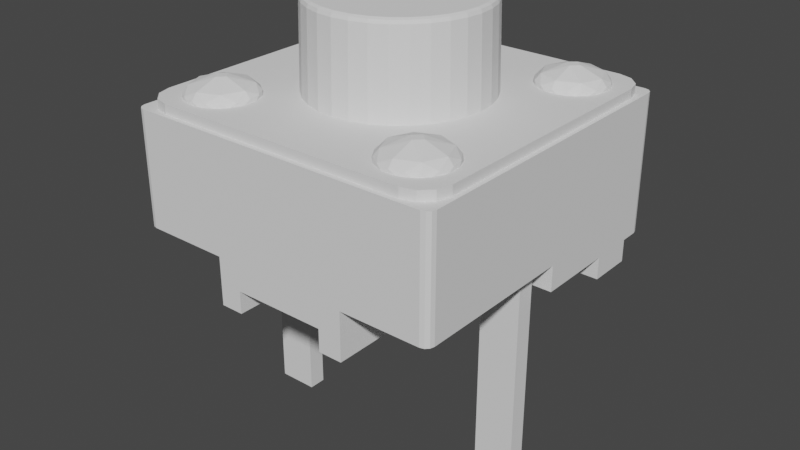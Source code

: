 # Source: 6x6_Fixed.blend  (saved by Blender 2.93.21; exported with 4.5.12 LTS)
import bpy
from mathutils import Matrix  # noqa: F401  (used for matrix-valued properties, if any)

bpy.ops.wm.read_factory_settings(use_empty=True)
scene = bpy.context.scene
scene.name = 'Scene'

# ---- world
world_world = bpy.data.worlds.new('World'); scene.world = world_world
world_world.use_nodes = True; world_world.node_tree.nodes.clear()
_N = world_world.node_tree.nodes; _L = world_world.node_tree.links
n0 = _N.new('ShaderNodeOutputWorld'); n0.name = 'World Output'; n0.location = (300, 300)
n1 = _N.new('ShaderNodeBackground'); n1.name = 'Background'; n1.location = (10, 300)
n1.inputs[0].default_value = (0.05088, 0.05088, 0.05088, 1.0)
_L.new(n1.outputs[0], n0.inputs[0])
n0.is_active_output = True
world_world.color = (0.05088, 0.05088, 0.05088)
world_world.use_sun_shadow = False
world_world.sun_shadow_jitter_overblur = 0.0

# ---- meshes
me_x = bpy.data.meshes.new('立方体')
me_x.from_pydata([(-0.7981, -0.9706, 0.8799), (-0.9706, -0.7981, 0.8799), (-0.8843, -0.9475, 0.8799), (-0.9475, -0.8843, 0.8799), (-0.9706, 0.7981, 0.8799), (-0.7981, 0.9706, 0.8799), (-0.9475, 0.8843, 0.8799), (-0.8843, 0.9475, 0.8799), (0.9706, -0.7981, 0.8799), (0.7981, -0.9706, 0.8799), (0.9475, -0.8843, 0.8799), (0.8843, -0.9475, 0.8799), (0.7981, 0.9706, 0.8799), (0.9706, 0.7981, 0.8799), (0.8843, 0.9475, 0.8799), (0.9475, 0.8843, 0.8799), (-0.9706, -0.7981, 0.9867), (-0.7981, -0.9706, 0.9867), (-0.9475, -0.8843, 0.9867), (-0.8843, -0.9475, 0.9867), (-0.7981, 0.9706, 0.9867), (-0.9706, 0.7981, 0.9867), (-0.8843, 0.9475, 0.9867), (-0.9475, 0.8843, 0.9867), (0.9706, 0.7981, 0.9867), (0.7981, 0.9706, 0.9867), (0.9475, 0.8843, 0.9867), (0.8843, 0.9475, 0.9867), (0.7981, -0.9706, 0.9867), (0.9706, -0.7981, 0.9867), (0.8843, -0.9475, 0.9867), (0.9475, -0.8843, 0.9867), (-0.9481, -1.0, -0.4066), (-1.0, -0.9481, -0.4066), (-0.974, -0.993, -0.4066), (-0.993, -0.974, -0.4066), (-1.0, 0.9481, -0.4066), (-0.9481, 1.0, -0.4066), (-0.993, 0.974, -0.4066), (-0.974, 0.993, -0.4066), (1.0, -0.9481, -0.4066), (0.9481, -1.0, -0.4066), (0.993, -0.974, -0.4066), (0.974, -0.993, -0.4066), (0.9481, 1.0, -0.4066), (1.0, 0.9481, -0.4066), (0.974, 0.993, -0.4066), (0.993, 0.974, -0.4066), (-1.0, -0.9481, 0.8799), (-0.9481, -1.0, 0.8799), (-0.993, -0.974, 0.8799), (-0.974, -0.993, 0.8799), (-0.9481, 1.0, 0.8799), (-1.0, 0.9481, 0.8799), (-0.974, 0.993, 0.8799), (-0.993, 0.974, 0.8799), (1.0, 0.9481, 0.8799), (0.9481, 1.0, 0.8799), (0.993, 0.974, 0.8799), (0.974, 0.993, 0.8799), (0.9481, -1.0, 0.8799), (1.0, -0.9481, 0.8799), (0.974, -0.993, 0.8799), (0.993, -0.974, 0.8799), (-0.2804, -1.0, -0.9523), (0.2977, -1.0, -0.9523), (0.4463, -1.0, -0.9523), (-0.2804, 0.5539, -0.9523), (0.4463, -1.0, -0.4066), (-0.4244, -1.0, -0.4066), (0.2977, 0.5539, -0.9523), (0.4463, 0.5539, -0.9523), (-1.0, 0.5539, -0.9523), (-0.4244, 0.5539, -0.9523), (0.4463, 0.0589, -0.4066), (1.0, 0.5539, -0.9523), (1.0, 0.0589, -0.4066), (-0.4244, 0.0589, -0.4066), (-1.0, 0.0589, -0.4066), (1.0, 0.8342, -0.9523), (-0.9481, 1.0, -0.6995), (-0.974, 0.993, -0.6995), (-0.993, 0.974, -0.6995), (-1.0, 0.9481, -0.6995), (1.0, 0.9481, -0.6995), (0.993, 0.974, -0.6995), (0.974, 0.993, -0.6995), (0.9481, 1.0, -0.6995), (-1.0, 0.8342, -0.6995), (0.4463, 1.0, -0.6995), (-1.0, 0.0589, -0.6995), (-1.0, 0.5539, -0.6995), (1.0, 0.8342, -0.6995), (1.0, 0.5539, -0.6995), (-0.4244, 0.5539, -0.6995), (0.4463, 0.5539, -0.6995), (0.2977, 0.5539, -0.6995), (-0.2804, 0.5539, -0.6995), (0.2977, -1.0, -0.6995), (-0.2804, -1.0, -0.6995), (-0.4244, 1.0, -0.6995), (-0.2804, 1.0, -0.6995), (0.2977, 1.0, -0.6995), (0.4463, 0.8342, -0.6995), (-0.2804, 0.8342, -0.6995), (-0.4244, 0.8342, -0.6995), (0.2977, 0.8342, -0.6995), (0.4463, 0.0589, -0.6995), (-0.2804, 0.0589, -0.6995), (-0.4244, 0.0589, -0.6995), (0.2977, 0.0589, -0.6995), (1.0, 0.0589, -0.6995), (-0.4244, -1.0, -0.9523), (-0.4244, 1.0, -0.9523), (-0.2804, 1.0, -0.9523), (0.2977, 1.0, -0.9523), (0.4463, 1.0, -0.9523), (0.4463, 0.8342, -0.9523), (-0.2804, 0.8342, -0.9523), (-0.4244, 0.8342, -0.9523), (0.2977, 0.8342, -0.9523), (0.4463, 0.0589, -0.9523), (-0.2804, 0.0589, -0.9523), (-0.4244, 0.0589, -0.9523), (0.2977, 0.0589, -0.9523), (-1.0, 0.8342, -0.9523), (0.0, 0.5455, 0.8234), (0.1064, 0.535, 0.8234), (0.2088, 0.504, 0.8234), (0.3031, 0.4536, 0.8234), (0.3857, 0.3857, 0.8234), (0.4536, 0.3031, 0.8234), (0.504, 0.2088, 0.8234), (0.535, 0.1064, 0.8234), (0.5455, -2.385e-08, 0.8234), (0.535, -0.1064, 0.8234), (0.504, -0.2088, 0.8234), (0.4536, -0.3031, 0.8234), (0.3857, -0.3857, 0.8234), (0.3031, -0.4536, 0.8234), (0.2088, -0.504, 0.8234), (0.1064, -0.535, 0.8234), (-4.769e-08, -0.5455, 0.8234), (-0.1064, -0.535, 0.8234), (-0.2088, -0.504, 0.8234), (-0.3031, -0.4536, 0.8234), (-0.3857, -0.3857, 0.8234), (-0.4536, -0.3031, 0.8234), (-0.504, -0.2088, 0.8234), (-0.535, -0.1064, 0.8234), (-0.5455, 6.505e-09, 0.8234), (-0.535, 0.1064, 0.8234), (-0.504, 0.2088, 0.8234), (-0.4536, 0.3031, 0.8234), (-0.3857, 0.3857, 0.8234), (-0.3031, 0.4536, 0.8234), (-0.2088, 0.504, 0.8234), (-0.1064, 0.535, 0.8234), (-8.783e-09, 0.5022, 1.971), (-7.451e-11, 0.5306, 1.921), (-2.612e-09, 0.522, 1.957), (0.09797, 0.4925, 1.971), (0.1035, 0.5204, 1.921), (0.1018, 0.512, 1.957), (0.1922, 0.464, 1.971), (0.2031, 0.4902, 1.921), (0.1998, 0.4823, 1.957), (0.279, 0.4176, 1.971), (0.2948, 0.4412, 1.921), (0.29, 0.434, 1.957), (0.3551, 0.3551, 1.971), (0.3752, 0.3752, 1.921), (0.3691, 0.3691, 1.957), (0.4176, 0.279, 1.971), (0.4412, 0.2948, 1.921), (0.434, 0.29, 1.957), (0.464, 0.1922, 1.971), (0.4902, 0.2031, 1.921), (0.4823, 0.1998, 1.957), (0.4925, 0.09797, 1.971), (0.5204, 0.1035, 1.921), (0.512, 0.1018, 1.957), (0.5022, -2.12e-08, 1.971), (0.5306, -2.362e-08, 1.921), (0.522, -2.29e-08, 1.957), (0.4925, -0.09797, 1.971), (0.5204, -0.1035, 1.921), (0.512, -0.1018, 1.957), (0.464, -0.1922, 1.971), (0.4902, -0.2031, 1.921), (0.4823, -0.1998, 1.957), (0.4176, -0.279, 1.971), (0.4412, -0.2948, 1.921), (0.434, -0.29, 1.957), (0.3551, -0.3551, 1.971), (0.3752, -0.3752, 1.921), (0.3691, -0.3691, 1.957), (0.279, -0.4176, 1.971), (0.2948, -0.4412, 1.921), (0.29, -0.434, 1.957), (0.1922, -0.464, 1.971), (0.2031, -0.4902, 1.921), (0.1998, -0.4823, 1.957), (0.09797, -0.4925, 1.971), (0.1035, -0.5204, 1.921), (0.1018, -0.512, 1.957), (-4.27e-08, -0.5022, 1.971), (-4.646e-08, -0.5306, 1.921), (-4.534e-08, -0.522, 1.957), (-0.09797, -0.4925, 1.971), (-0.1035, -0.5204, 1.921), (-0.1018, -0.512, 1.957), (-0.1922, -0.464, 1.971), (-0.2031, -0.4902, 1.921), (-0.1998, -0.4823, 1.957), (-0.279, -0.4176, 1.971), (-0.2948, -0.4412, 1.921), (-0.29, -0.434, 1.957), (-0.3551, -0.3551, 1.971), (-0.3752, -0.3752, 1.921), (-0.3691, -0.3691, 1.957), (-0.4176, -0.279, 1.971), (-0.4412, -0.2948, 1.921), (-0.434, -0.29, 1.957), (-0.464, -0.1922, 1.971), (-0.4902, -0.2031, 1.921), (-0.4823, -0.1998, 1.957), (-0.4925, -0.09797, 1.971), (-0.5204, -0.1035, 1.921), (-0.512, -0.1018, 1.957), (-0.5022, 6.36e-09, 1.971), (-0.5306, 5.897e-09, 1.921), (-0.522, 6.02e-09, 1.957), (-0.4925, 0.09797, 1.971), (-0.5204, 0.1035, 1.921), (-0.512, 0.1018, 1.957), (-0.464, 0.1922, 1.971), (-0.4902, 0.2031, 1.921), (-0.4823, 0.1998, 1.957), (-0.4176, 0.279, 1.971), (-0.4412, 0.2948, 1.921), (-0.434, 0.29, 1.957), (-0.3551, 0.3551, 1.971), (-0.3752, 0.3752, 1.921), (-0.3691, 0.3691, 1.957), (-0.279, 0.4176, 1.971), (-0.2948, 0.4412, 1.921), (-0.29, 0.434, 1.957), (-0.1922, 0.464, 1.971), (-0.2031, 0.4902, 1.921), (-0.1998, 0.4823, 1.957), (-0.09797, 0.4925, 1.971), (-0.1035, 0.5204, 1.921), (-0.1018, 0.512, 1.957), (-0.671, 0.7195, 1.184), (-0.671, 0.8576, 1.097), (-0.671, 0.89, 1.024), (-0.6287, 0.89, 0.9844), (-0.5896, 0.8738, 1.024), (-0.5505, 0.8576, 0.9844), (-0.5435, 0.8047, 1.097), (-0.5206, 0.8276, 1.024), (-0.4906, 0.7977, 0.9844), (-0.4744, 0.7586, 1.024), (-0.4582, 0.7195, 0.9844), (-0.6287, 0.6772, 1.184), (-0.4906, 0.6772, 1.097), (-0.4582, 0.6772, 1.024), (-0.4582, 0.6348, 0.9844), (-0.4744, 0.5957, 1.024), (-0.4906, 0.5566, 0.9844), (-0.5435, 0.5496, 1.097), (-0.5206, 0.5267, 1.024), (-0.5505, 0.4968, 0.9844), (-0.5896, 0.4806, 1.024), (-0.6287, 0.4644, 0.9844), (-0.671, 0.6348, 1.184), (-0.671, 0.4968, 1.097), (-0.671, 0.4644, 1.024), (-0.7134, 0.4644, 0.9844), (-0.7525, 0.4806, 1.024), (-0.7916, 0.4968, 0.9844), (-0.7986, 0.5496, 1.097), (-0.8215, 0.5267, 1.024), (-0.8514, 0.5566, 0.9844), (-0.8676, 0.5957, 1.024), (-0.8838, 0.6348, 0.9844), (-0.7134, 0.6772, 1.184), (-0.8514, 0.6772, 1.097), (-0.8838, 0.6772, 1.024), (-0.8838, 0.7195, 0.9844), (-0.8676, 0.7586, 1.024), (-0.8514, 0.7977, 0.9844), (-0.7986, 0.8047, 1.097), (-0.8215, 0.8276, 1.024), (-0.7916, 0.8576, 0.9844), (-0.7525, 0.8738, 1.024), (-0.7134, 0.89, 0.9844), (0.671, 0.7195, 1.184), (0.671, 0.8576, 1.097), (0.671, 0.89, 1.024), (0.6287, 0.89, 0.9844), (0.5896, 0.8738, 1.024), (0.5505, 0.8576, 0.9844), (0.5435, 0.8047, 1.097), (0.5206, 0.8276, 1.024), (0.4906, 0.7977, 0.9844), (0.4744, 0.7586, 1.024), (0.4582, 0.7195, 0.9844), (0.6287, 0.6772, 1.184), (0.4906, 0.6772, 1.097), (0.4582, 0.6772, 1.024), (0.4582, 0.6348, 0.9844), (0.4744, 0.5957, 1.024), (0.4906, 0.5566, 0.9844), (0.5435, 0.5496, 1.097), (0.5206, 0.5267, 1.024), (0.5505, 0.4968, 0.9844), (0.5896, 0.4806, 1.024), (0.6287, 0.4644, 0.9844), (0.671, 0.6348, 1.184), (0.671, 0.4968, 1.097), (0.671, 0.4644, 1.024), (0.7134, 0.4644, 0.9844), (0.7525, 0.4806, 1.024), (0.7916, 0.4968, 0.9844), (0.7986, 0.5496, 1.097), (0.8215, 0.5267, 1.024), (0.8514, 0.5566, 0.9844), (0.8676, 0.5957, 1.024), (0.8838, 0.6348, 0.9844), (0.7134, 0.6772, 1.184), (0.8514, 0.6772, 1.097), (0.8838, 0.6772, 1.024), (0.8838, 0.7195, 0.9844), (0.8676, 0.7586, 1.024), (0.8514, 0.7977, 0.9844), (0.7986, 0.8047, 1.097), (0.8215, 0.8276, 1.024), (0.7916, 0.8576, 0.9844), (0.7525, 0.8738, 1.024), (0.7134, 0.89, 0.9844), (-0.671, -0.7195, 1.184), (-0.671, -0.8576, 1.097), (-0.671, -0.89, 1.024), (-0.6287, -0.89, 0.9844), (-0.5896, -0.8738, 1.024), (-0.5505, -0.8576, 0.9844), (-0.5435, -0.8047, 1.097), (-0.5206, -0.8276, 1.024), (-0.4906, -0.7977, 0.9844), (-0.4744, -0.7586, 1.024), (-0.4582, -0.7195, 0.9844), (-0.6287, -0.6772, 1.184), (-0.4906, -0.6772, 1.097), (-0.4582, -0.6772, 1.024), (-0.4582, -0.6348, 0.9844), (-0.4744, -0.5957, 1.024), (-0.4906, -0.5566, 0.9844), (-0.5435, -0.5496, 1.097), (-0.5206, -0.5267, 1.024), (-0.5505, -0.4968, 0.9844), (-0.5896, -0.4806, 1.024), (-0.6287, -0.4644, 0.9844), (-0.671, -0.6348, 1.184), (-0.671, -0.4968, 1.097), (-0.671, -0.4644, 1.024), (-0.7134, -0.4644, 0.9844), (-0.7525, -0.4806, 1.024), (-0.7916, -0.4968, 0.9844), (-0.7986, -0.5496, 1.097), (-0.8215, -0.5267, 1.024), (-0.8514, -0.5566, 0.9844), (-0.8676, -0.5957, 1.024), (-0.8838, -0.6348, 0.9844), (-0.7134, -0.6772, 1.184), (-0.8514, -0.6772, 1.097), (-0.8838, -0.6772, 1.024), (-0.8838, -0.7195, 0.9844), (-0.8676, -0.7586, 1.024), (-0.8514, -0.7977, 0.9844), (-0.7986, -0.8047, 1.097), (-0.8215, -0.8276, 1.024), (-0.7916, -0.8576, 0.9844), (-0.7525, -0.8738, 1.024), (-0.7134, -0.89, 0.9844), (0.671, -0.7195, 1.184), (0.671, -0.8576, 1.097), (0.671, -0.89, 1.024), (0.6287, -0.89, 0.9844), (0.5896, -0.8738, 1.024), (0.5505, -0.8576, 0.9844), (0.5435, -0.8047, 1.097), (0.5206, -0.8276, 1.024), (0.4906, -0.7977, 0.9844), (0.4744, -0.7586, 1.024), (0.4582, -0.7195, 0.9844), (0.6287, -0.6772, 1.184), (0.4906, -0.6772, 1.097), (0.4582, -0.6772, 1.024), (0.4582, -0.6348, 0.9844), (0.4744, -0.5957, 1.024), (0.4906, -0.5566, 0.9844), (0.5435, -0.5496, 1.097), (0.5206, -0.5267, 1.024), (0.5505, -0.4968, 0.9844), (0.5896, -0.4806, 1.024), (0.6287, -0.4644, 0.9844), (0.671, -0.6348, 1.184), (0.671, -0.4968, 1.097), (0.671, -0.4644, 1.024), (0.7134, -0.4644, 0.9844), (0.7525, -0.4806, 1.024), (0.7916, -0.4968, 0.9844), (0.7986, -0.5496, 1.097), (0.8215, -0.5267, 1.024), (0.8514, -0.5566, 0.9844), (0.8676, -0.5957, 1.024), (0.8838, -0.6348, 0.9844), (0.7134, -0.6772, 1.184), (0.8514, -0.6772, 1.097), (0.8838, -0.6772, 1.024), (0.8838, -0.7195, 0.9844), (0.8676, -0.7586, 1.024), (0.8514, -0.7977, 0.9844), (0.7986, -0.8047, 1.097), (0.8215, -0.8276, 1.024), (0.7916, -0.8576, 0.9844), (0.7525, -0.8738, 1.024), (0.7134, -0.89, 0.9844), (-0.9145, -0.1122, -3.017), (-0.9145, -0.1122, -0.3713), (-0.9145, -0.001309, -3.017), (-0.9145, -0.001309, -0.3713), (-0.6658, -0.1122, -3.017), (-0.6658, -0.1122, -0.3713), (-0.6658, -0.001309, -3.017), (-0.6658, -0.001309, -0.3713), (0.9145, -0.1122, -3.017), (0.9145, -0.1122, -0.3713), (0.9145, -0.001309, -3.017), (0.9145, -0.001309, -0.3713), (0.6658, -0.1122, -3.017), (0.6658, -0.1122, -0.3713), (0.6658, -0.001309, -3.017), (0.6658, -0.001309, -0.3713)], [], [(45, 56, 61, 40, 76), (33, 48, 53, 36, 78), (0, 9, 28, 17), (8, 13, 24, 29), (24, 26, 27, 25, 20, 22, 23, 21, 16, 18, 19, 17, 28, 30, 31, 29), (12, 5, 20, 25), (5, 12, 14, 15, 57, 52, 54, 55, 53, 7), (59, 57, 15, 13, 8, 10, 11, 9, 0, 2, 3, 1, 4, 6, 7, 53, 48, 50, 51, 49, 60, 62, 63, 61, 56, 58), (8, 29, 31, 10), (10, 31, 30, 11), (11, 30, 28, 9), (16, 1, 3, 18), (18, 3, 2, 19), (19, 2, 0, 17), (4, 21, 23, 6), (6, 23, 22, 7), (7, 22, 20, 5), (24, 13, 15, 26), (26, 15, 14, 27), (27, 14, 12, 25), (4, 1, 16, 21), (32, 49, 51, 34), (34, 51, 50, 35), (35, 50, 48, 33), (52, 37, 39, 54), (54, 39, 38, 55), (55, 38, 36, 53), (56, 45, 47, 58), (58, 47, 46, 59), (59, 46, 44, 57), (60, 41, 43, 62), (62, 43, 42, 63), (63, 42, 40, 61), (44, 46, 86, 87), (76, 74, 107, 111), (109, 123, 112, 69, 77), (38, 39, 81, 82), (37, 100, 80), (46, 47, 85, 86), (77, 78, 90, 109), (68, 74, 76, 40, 42, 43, 41), (98, 65, 66, 68, 41, 60, 49, 32, 69, 112, 64, 99), (39, 37, 80, 81), (47, 45, 84, 85), (83, 82, 81, 80, 100, 105, 88), (78, 77, 69, 32, 34, 35, 33), (44, 87, 89), (45, 76, 111, 93, 75, 79, 92, 84), (91, 94, 109, 90), (105, 100, 113, 119), (88, 105, 119, 125), (36, 83, 88, 125, 72, 91, 90, 78), (68, 66, 121, 107, 74), (101, 104, 118, 114), (92, 103, 89, 87, 86, 85, 84), (108, 99, 64, 122), (108, 97, 104, 101, 102, 106, 96, 110, 98, 99), (96, 106, 120, 70), (109, 94, 73, 123), (111, 107, 95, 93), (110, 96, 70, 124), (101, 100, 37, 52, 57, 44, 89, 102), (36, 38, 82, 83), (71, 117, 79, 75), (123, 73, 119, 113, 114, 118, 67, 122, 64, 112), (125, 119, 73, 72), (124, 70, 120, 115, 116, 117, 71, 121, 66, 65), (94, 91, 72, 73), (106, 102, 115, 120), (104, 97, 67, 118), (93, 95, 71, 75), (95, 107, 121, 71), (100, 101, 114, 113), (97, 108, 122, 67), (98, 110, 124, 65), (89, 103, 117, 116), (102, 89, 116, 115), (103, 92, 79, 117), (157, 252, 159, 126), (128, 165, 168, 129), (129, 168, 171, 130), (130, 171, 174, 131), (131, 174, 177, 132), (132, 177, 180, 133), (133, 180, 183, 134), (134, 183, 186, 135), (135, 186, 189, 136), (136, 189, 192, 137), (137, 192, 195, 138), (138, 195, 198, 139), (139, 198, 201, 140), (140, 201, 204, 141), (141, 204, 207, 142), (142, 207, 210, 143), (143, 210, 213, 144), (144, 213, 216, 145), (145, 216, 219, 146), (146, 219, 222, 147), (147, 222, 225, 148), (148, 225, 228, 149), (149, 228, 231, 150), (150, 231, 234, 151), (151, 234, 237, 152), (152, 237, 240, 153), (153, 240, 243, 154), (154, 243, 246, 155), (155, 246, 249, 156), (156, 249, 252, 157), (126, 159, 162, 127), (127, 162, 165, 128), (126, 127, 128, 129, 130, 131, 132, 133, 134, 135, 136, 137, 138, 139, 140, 141, 142, 143, 144, 145, 146, 147, 148, 149, 150, 151, 152, 153, 154, 155, 156, 157), (162, 159, 160, 163), (163, 160, 158, 161), (165, 162, 163, 166), (166, 163, 161, 164), (168, 165, 166, 169), (169, 166, 164, 167), (171, 168, 169, 172), (172, 169, 167, 170), (174, 171, 172, 175), (175, 172, 170, 173), (177, 174, 175, 178), (178, 175, 173, 176), (180, 177, 178, 181), (181, 178, 176, 179), (183, 180, 181, 184), (184, 181, 179, 182), (186, 183, 184, 187), (187, 184, 182, 185), (189, 186, 187, 190), (190, 187, 185, 188), (192, 189, 190, 193), (193, 190, 188, 191), (195, 192, 193, 196), (196, 193, 191, 194), (198, 195, 196, 199), (199, 196, 194, 197), (201, 198, 199, 202), (202, 199, 197, 200), (204, 201, 202, 205), (205, 202, 200, 203), (207, 204, 205, 208), (208, 205, 203, 206), (210, 207, 208, 211), (211, 208, 206, 209), (213, 210, 211, 214), (214, 211, 209, 212), (216, 213, 214, 217), (217, 214, 212, 215), (219, 216, 217, 220), (220, 217, 215, 218), (222, 219, 220, 223), (223, 220, 218, 221), (225, 222, 223, 226), (226, 223, 221, 224), (228, 225, 226, 229), (229, 226, 224, 227), (231, 228, 229, 232), (232, 229, 227, 230), (234, 231, 232, 235), (235, 232, 230, 233), (237, 234, 235, 238), (238, 235, 233, 236), (240, 237, 238, 241), (241, 238, 236, 239), (243, 240, 241, 244), (244, 241, 239, 242), (246, 243, 244, 247), (247, 244, 242, 245), (249, 246, 247, 250), (250, 247, 245, 248), (252, 249, 250, 253), (253, 250, 248, 251), (159, 252, 253, 160), (160, 253, 251, 158), (161, 158, 251, 248, 245, 242, 239, 236, 233, 230, 227, 224, 221, 218, 215, 212, 209, 206, 203, 200, 197, 194, 191, 188, 185, 182, 179, 176, 173, 170, 167, 164), (326, 331, 320), (269, 266, 271), (259, 258, 261), (258, 259, 257), (267, 263, 266), (269, 267, 266), (262, 261, 263), (261, 262, 259), (274, 271, 277), (282, 277, 276), (264, 263, 267), (272, 269, 271), (263, 264, 262), (268, 267, 269), (274, 272, 271), (280, 277, 282), (299, 302, 304), (337, 298, 331), (267, 268, 264), (278, 274, 277), (269, 270, 268), (270, 269, 272), (280, 278, 277), (285, 282, 288), (296, 293, 255), (293, 288, 287), (272, 273, 270), (275, 274, 278), (273, 272, 274), (283, 280, 282), (274, 275, 273), (285, 283, 282), (279, 278, 280), (278, 279, 275), (315, 320, 309), (291, 288, 293), (281, 280, 283), (280, 281, 279), (332, 331, 326), (291, 289, 288), (289, 285, 288), (284, 283, 285), (298, 299, 304), (283, 284, 281), (365, 364, 359), (286, 285, 289), (285, 286, 284), (294, 291, 293), (290, 289, 291), (289, 290, 286), (255, 256, 296), (305, 304, 302), (320, 331, 298, 309), (292, 291, 294), (321, 320, 315), (291, 292, 290), (337, 299, 298), (296, 294, 293), (313, 315, 310), (295, 294, 296), (294, 295, 292), (297, 296, 256), (305, 307, 304), (301, 302, 300), (296, 297, 295), (370, 375, 364), (297, 256, 257), (299, 300, 302), (414, 408, 419), (307, 310, 304), (341, 301, 300), (354, 353, 348), (303, 305, 302), (301, 303, 302), (311, 310, 307), (311, 313, 310), (306, 307, 305), (303, 306, 305), (318, 321, 315), (321, 326, 320), (308, 311, 307), (316, 315, 313), (306, 308, 307), (312, 313, 311), (316, 318, 315), (324, 326, 321), (343, 346, 348), (381, 342, 375), (308, 312, 311), (322, 321, 318), (312, 314, 313), (314, 316, 313), (322, 324, 321), (329, 332, 326), (342, 343, 348), (332, 337, 331), (314, 317, 316), (319, 322, 318), (317, 318, 316), (327, 326, 324), (317, 319, 318), (327, 329, 326), (323, 324, 322), (319, 323, 322), (359, 364, 353), (335, 337, 332), (325, 327, 324), (323, 325, 324), (364, 375, 342, 353), (333, 335, 332), (333, 332, 329), (328, 329, 327), (340, 299, 337), (325, 328, 327), (409, 403, 408), (330, 333, 329), (328, 330, 329), (338, 337, 335), (334, 335, 333), (330, 334, 333), (300, 299, 340), (349, 348, 346), (376, 375, 370), (336, 338, 335), (304, 309, 298), (334, 336, 335), (381, 343, 342), (338, 340, 337), (357, 359, 354), (339, 340, 338), (336, 339, 338), (341, 300, 340), (349, 351, 348), (345, 346, 344), (339, 341, 340), (261, 258, 260), (343, 344, 346), (386, 387, 425), (351, 354, 348), (385, 345, 344), (398, 392, 397), (347, 349, 346), (345, 347, 346), (355, 354, 351), (355, 357, 354), (350, 351, 349), (347, 350, 349), (362, 365, 359), (365, 370, 364), (352, 355, 351), (360, 359, 357), (350, 352, 351), (356, 357, 355), (360, 362, 359), (368, 370, 365), (397, 386, 419, 408), (425, 419, 386), (352, 356, 355), (366, 365, 362), (356, 358, 357), (358, 360, 357), (366, 368, 365), (373, 376, 370), (392, 387, 386), (376, 381, 375), (358, 361, 360), (363, 366, 362), (361, 362, 360), (371, 370, 368), (361, 363, 362), (371, 373, 370), (367, 368, 366), (348, 353, 342), (363, 367, 366), (403, 397, 408), (379, 381, 376), (369, 371, 368), (367, 369, 368), (420, 414, 419), (377, 379, 376), (377, 376, 373), (372, 373, 371), (384, 343, 381), (369, 372, 371), (271, 265, 276), (374, 377, 373), (372, 374, 373), (382, 381, 379), (378, 379, 377), (374, 378, 377), (344, 343, 384), (390, 388, 387), (390, 387, 392), (380, 382, 379), (265, 254, 287, 276), (378, 380, 379), (393, 390, 392), (382, 384, 381), (403, 398, 397), (383, 384, 382), (380, 383, 382), (260, 254, 265), (385, 344, 384), (395, 392, 398), (389, 388, 390), (288, 282, 287), (383, 385, 384), (395, 393, 392), (392, 386, 397), (401, 398, 403), (271, 266, 265), (391, 390, 393), (390, 391, 389), (399, 395, 398), (401, 399, 398), (394, 393, 395), (393, 394, 391), (406, 403, 409), (282, 276, 287), (414, 409, 408), (396, 395, 399), (404, 401, 403), (395, 396, 394), (400, 399, 401), (406, 404, 403), (412, 409, 414), (260, 255, 254), (399, 400, 396), (410, 406, 409), (401, 402, 400), (402, 401, 404), (412, 410, 409), (417, 414, 420), (428, 425, 387), (425, 420, 419), (404, 405, 402), (407, 406, 410), (405, 404, 406), (415, 412, 414), (406, 407, 405), (417, 415, 414), (411, 410, 412), (410, 411, 407), (423, 420, 425), (413, 412, 415), (412, 413, 411), (423, 421, 420), (421, 417, 420), (416, 415, 417), (293, 287, 254), (415, 416, 413), (266, 260, 265), (418, 417, 421), (417, 418, 416), (426, 423, 425), (422, 421, 423), (421, 422, 418), (387, 388, 428), (277, 271, 276), (424, 423, 426), (258, 255, 260), (423, 424, 422), (254, 255, 293), (428, 426, 425), (354, 359, 353), (427, 426, 428), (426, 427, 424), (258, 256, 255), (429, 428, 388), (310, 309, 304), (310, 315, 309), (428, 429, 427), (263, 260, 266), (429, 388, 389), (263, 261, 260), (257, 256, 258), (430, 431, 433, 432), (432, 433, 437, 436), (436, 437, 435, 434), (434, 435, 431, 430), (432, 436, 434, 430), (437, 433, 431, 435), (438, 440, 441, 439), (440, 444, 445, 441), (444, 442, 443, 445), (442, 438, 439, 443), (440, 438, 442, 444), (445, 443, 439, 441)])
_uv = me_x.uv_layers.new(name='UV 贴图')
_uv.uv.foreach_set('vector', [0.375, 0.5065, 0.625, 0.5065, 0.625, 0.7435, 0.375, 0.7435, 0.375, 0.618, 0.375, 0.006492, 0.625, 0.006492, 0.625, 0.2435, 0.375, 0.2435, 0.375, 0.1287, 0.8498, 0.7463, 0.6502, 0.7463, 0.6502, 0.7463, 0.8498, 0.7463, 0.6287, 0.7248, 0.6287, 0.5252, 0.6287, 0.5252, 0.6287, 0.7248, 0.6287, 0.5252, 0.6296, 0.5145, 0.6395, 0.5046, 0.6502, 0.5037, 0.8498, 0.5037, 0.8605, 0.5046, 0.8704, 0.5145, 0.8713, 0.5252, 0.8713, 0.7248, 0.8704, 0.7355, 0.8605, 0.7454, 0.8498, 0.7463, 0.6502, 0.7463, 0.6395, 0.7454, 0.6296, 0.7355, 0.6287, 0.7248, 0.6502, 0.5037, 0.8498, 0.5037, 0.8498, 0.5037, 0.6502, 0.5037, 0.8498, 0.5037, 0.6502, 0.5037, 0.6395, 0.5037, 0.6316, 0.5037, 0.6315, 0.5, 0.625, 0.25, 0.625, 0.2491, 0.625, 0.2468, 0.625, 0.2435, 0.8713, 0.5066, 0.625, 0.4968, 0.625, 0.4935, 0.6316, 0.5037, 0.6287, 0.5252, 0.6287, 0.7248, 0.6287, 0.7355, 0.6287, 0.7434, 0.6502, 0.7463, 0.8498, 0.7463, 0.8605, 0.7463, 0.8684, 0.7463, 0.8713, 0.7248, 0.8713, 0.5252, 0.8713, 0.5145, 0.8713, 0.5066, 0.875, 0.5065, 0.625, 1.0, 0.625, 0.9991, 0.625, 0.9968, 0.8685, 0.75, 0.625, 0.7565, 0.625, 0.7532, 0.625, 0.7509, 0.625, 0.7435, 0.625, 0.5, 0.625, 0.4991, 0.6287, 0.7248, 0.6287, 0.7248, 0.6296, 0.7355, 0.6287, 0.7355, 0.6287, 0.7355, 0.6296, 0.7355, 0.6395, 0.7454, 0.6395, 0.7463, 0.6395, 0.7463, 0.6395, 0.7454, 0.6502, 0.7463, 0.6502, 0.7463, 0.8713, 0.7248, 0.8713, 0.7248, 0.8713, 0.7355, 0.8704, 0.7355, 0.8704, 0.7355, 0.8713, 0.7355, 0.8605, 0.7463, 0.8605, 0.7454, 0.8605, 0.7454, 0.8605, 0.7463, 0.8498, 0.7463, 0.8498, 0.7463, 0.8713, 0.5252, 0.8713, 0.5252, 0.8704, 0.5145, 0.8713, 0.5145, 0.8713, 0.5145, 0.8704, 0.5145, 0.8605, 0.5046, 0.8605, 0.5037, 0.8605, 0.5037, 0.8605, 0.5046, 0.8498, 0.5037, 0.8498, 0.5037, 0.6287, 0.5252, 0.6287, 0.5252, 0.6287, 0.5145, 0.6296, 0.5145, 0.6296, 0.5145, 0.6287, 0.5145, 0.6395, 0.5037, 0.6395, 0.5046, 0.6395, 0.5046, 0.6395, 0.5037, 0.6502, 0.5037, 0.6502, 0.5037, 0.8713, 0.5252, 0.8713, 0.7248, 0.8713, 0.7248, 0.8713, 0.5252, 0.375, 0.9935, 0.625, 0.9935, 0.625, 0.9968, 0.375, 0.9968, 0.375, 0.0, 0.625, 0.0, 0.625, 0.003246, 0.375, 0.003246, 0.375, 0.003246, 0.625, 0.003246, 0.625, 0.006492, 0.375, 0.006492, 0.625, 0.2565, 0.375, 0.2565, 0.375, 0.2532, 0.625, 0.2532, 0.625, 0.2532, 0.375, 0.2532, 0.375, 0.2468, 0.625, 0.2468, 0.625, 0.2468, 0.375, 0.2468, 0.375, 0.2435, 0.625, 0.2435, 0.625, 0.5065, 0.375, 0.5065, 0.375, 0.5032, 0.625, 0.5032, 0.625, 0.5032, 0.375, 0.5032, 0.375, 0.4968, 0.625, 0.4968, 0.625, 0.4968, 0.375, 0.4968, 0.375, 0.4935, 0.625, 0.4935, 0.625, 0.7565, 0.375, 0.7565, 0.375, 0.7532, 0.625, 0.7532, 0.625, 0.7532, 0.375, 0.7532, 0.375, 0.7468, 0.625, 0.7468, 0.625, 0.7468, 0.375, 0.7468, 0.375, 0.7435, 0.625, 0.7435, 0.375, 0.4935, 0.375, 0.4968, 0.375, 0.4968, 0.375, 0.4935, 0.375, 0.618, 0.3079, 0.619, 0.3079, 0.619, 0.375, 0.618, 0.194, 0.6204, 0.194, 0.6204, 0.1921, 0.75, 0.1921, 0.75, 0.194, 0.6204, 0.375, 0.2468, 0.375, 0.2532, 0.375, 0.2532, 0.375, 0.2468, 0.375, 0.2565, 0.375, 0.3209, 0.375, 0.2565, 0.375, 0.4968, 0.375, 0.5032, 0.375, 0.5032, 0.375, 0.4968, 0.194, 0.6204, 0.125, 0.6213, 0.125, 0.6213, 0.194, 0.6204, 0.3094, 0.75, 0.3079, 0.619, 0.375, 0.618, 0.375, 0.7435, 0.3741, 0.7468, 0.3718, 0.7491, 0.3685, 0.75, 0.375, 0.8321, 0.375, 0.8321, 0.375, 0.8156, 0.375, 0.8156, 0.375, 0.7565, 0.625, 0.7565, 0.625, 0.9935, 0.375, 0.9935, 0.375, 0.9329, 0.375, 0.9329, 0.375, 0.9127, 0.375, 0.9127, 0.375, 0.2532, 0.375, 0.2565, 0.375, 0.2565, 0.375, 0.2532, 0.375, 0.5032, 0.375, 0.5065, 0.375, 0.5065, 0.375, 0.5032, 0.125, 0.5065, 0.1259, 0.5032, 0.1282, 0.5009, 0.1315, 0.5, 0.1959, 0.5, 0.1956, 0.5204, 0.125, 0.52, 0.125, 0.6213, 0.194, 0.6204, 0.1921, 0.75, 0.1315, 0.75, 0.1282, 0.7491, 0.1259, 0.7468, 0.125, 0.7435, 0.375, 0.4935, 0.375, 0.4935, 0.375, 0.4315, 0.375, 0.5065, 0.375, 0.618, 0.375, 0.618, 0.375, 0.5583, 0.375, 0.5583, 0.375, 0.5214, 0.375, 0.5214, 0.375, 0.5065, 0.125, 0.5571, 0.195, 0.5575, 0.194, 0.6204, 0.125, 0.6213, 0.1956, 0.5204, 0.1959, 0.5, 0.1959, 0.5, 0.1956, 0.5204, 0.125, 0.52, 0.1956, 0.5204, 0.1956, 0.5204, 0.125, 0.52, 0.375, 0.2435, 0.375, 0.2435, 0.375, 0.23, 0.375, 0.23, 0.375, 0.1929, 0.375, 0.1929, 0.375, 0.1287, 0.375, 0.1287, 0.3094, 0.75, 0.3094, 0.75, 0.3079, 0.619, 0.3079, 0.619, 0.3079, 0.619, 0.2157, 0.5, 0.2155, 0.5205, 0.2155, 0.5205, 0.2157, 0.5, 0.375, 0.5214, 0.3067, 0.521, 0.3065, 0.5, 0.3685, 0.5, 0.3718, 0.5009, 0.3741, 0.5032, 0.375, 0.5065, 0.2141, 0.6201, 0.2123, 0.75, 0.2123, 0.75, 0.2141, 0.6201, 0.2141, 0.6201, 0.215, 0.5576, 0.2155, 0.5205, 0.2157, 0.5, 0.2879, 0.5, 0.2883, 0.5209, 0.289, 0.5579, 0.2903, 0.6192, 0.2929, 0.75, 0.2123, 0.75, 0.289, 0.5579, 0.2883, 0.5209, 0.2883, 0.5209, 0.289, 0.5579, 0.194, 0.6204, 0.195, 0.5575, 0.195, 0.5575, 0.194, 0.6204, 0.375, 0.618, 0.3079, 0.619, 0.3072, 0.558, 0.375, 0.5583, 0.2903, 0.6192, 0.289, 0.5579, 0.289, 0.5579, 0.2903, 0.6192, 0.375, 0.3407, 0.375, 0.3209, 0.375, 0.2565, 0.625, 0.2565, 0.625, 0.4935, 0.375, 0.4935, 0.375, 0.4315, 0.375, 0.4129, 0.375, 0.2435, 0.375, 0.2468, 0.375, 0.2468, 0.375, 0.2435, 0.3072, 0.558, 0.3067, 0.521, 0.375, 0.5214, 0.375, 0.5583, 0.194, 0.6204, 0.195, 0.5575, 0.1956, 0.5204, 0.1959, 0.5, 0.2157, 0.5, 0.2155, 0.5205, 0.215, 0.5576, 0.2141, 0.6201, 0.2123, 0.75, 0.1921, 0.75, 0.125, 0.52, 0.1956, 0.5204, 0.195, 0.5575, 0.125, 0.5571, 0.2903, 0.6192, 0.289, 0.5579, 0.2883, 0.5209, 0.2879, 0.5, 0.3065, 0.5, 0.3067, 0.521, 0.3072, 0.558, 0.3079, 0.619, 0.3094, 0.75, 0.2929, 0.75, 0.195, 0.5575, 0.125, 0.5571, 0.125, 0.5571, 0.195, 0.5575, 0.2883, 0.5209, 0.2879, 0.5, 0.2879, 0.5, 0.2883, 0.5209, 0.2155, 0.5205, 0.215, 0.5576, 0.215, 0.5576, 0.2155, 0.5205, 0.375, 0.5583, 0.3072, 0.558, 0.3072, 0.558, 0.375, 0.5583, 0.3072, 0.558, 0.3079, 0.619, 0.3079, 0.619, 0.3072, 0.558, 0.375, 0.3209, 0.375, 0.3407, 0.375, 0.3407, 0.375, 0.3209, 0.215, 0.5576, 0.2141, 0.6201, 0.2141, 0.6201, 0.215, 0.5576, 0.2929, 0.75, 0.2903, 0.6192, 0.2903, 0.6192, 0.2929, 0.75, 0.3065, 0.5, 0.3067, 0.521, 0.3067, 0.521, 0.3065, 0.5, 0.375, 0.4129, 0.375, 0.4315, 0.375, 0.4315, 0.375, 0.4129, 0.3067, 0.521, 0.375, 0.5214, 0.375, 0.5214, 0.3067, 0.521, 0.03125, 0.5, 0.03125, 0.9783, 0.0, 0.9783, 0.0, 0.5, 0.9375, 0.5, 0.9375, 0.9783, 0.9062, 0.9783, 0.9062, 0.5, 0.9062, 0.5, 0.9062, 0.9783, 0.875, 0.9783, 0.875, 0.5, 0.875, 0.5, 0.875, 0.9783, 0.8438, 0.9783, 0.8438, 0.5, 0.8438, 0.5, 0.8438, 0.9783, 0.8125, 0.9783, 0.8125, 0.5, 0.8125, 0.5, 0.8125, 0.9783, 0.7812, 0.9783, 0.7812, 0.5, 0.7812, 0.5, 0.7812, 0.9783, 0.75, 0.9783, 0.75, 0.5, 0.75, 0.5, 0.75, 0.9783, 0.7188, 0.9783, 0.7188, 0.5, 0.7188, 0.5, 0.7188, 0.9783, 0.6875, 0.9783, 0.6875, 0.5, 0.6875, 0.5, 0.6875, 0.9783, 0.6563, 0.9783, 0.6562, 0.5, 0.6562, 0.5, 0.6562, 0.9783, 0.625, 0.9783, 0.625, 0.5, 0.625, 0.5, 0.625, 0.9783, 0.5938, 0.9783, 0.5938, 0.5, 0.5938, 0.5, 0.5938, 0.9783, 0.5625, 0.9783, 0.5625, 0.5, 0.5625, 0.5, 0.5625, 0.9783, 0.5312, 0.9783, 0.5312, 0.5, 0.5312, 0.5, 0.5312, 0.9783, 0.5, 0.9783, 0.5, 0.5, 0.5, 0.5, 0.5, 0.9783, 0.4688, 0.9783, 0.4688, 0.5, 0.4688, 0.5, 0.4688, 0.9783, 0.4375, 0.9783, 0.4375, 0.5, 0.4375, 0.5, 0.4375, 0.9783, 0.4063, 0.9783, 0.4062, 0.5, 0.4062, 0.5, 0.4062, 0.9783, 0.375, 0.9783, 0.375, 0.5, 0.375, 0.5, 0.375, 0.9783, 0.3438, 0.9783, 0.3438, 0.5, 0.3438, 0.5, 0.3438, 0.9783, 0.3125, 0.9783, 0.3125, 0.5, 0.3125, 0.5, 0.3125, 0.9783, 0.2812, 0.9783, 0.2812, 0.5, 0.2812, 0.5, 0.2812, 0.9783, 0.25, 0.9783, 0.25, 0.5, 0.25, 0.5, 0.25, 0.9783, 0.2187, 0.9783, 0.2188, 0.5, 0.2188, 0.5, 0.2188, 0.9783, 0.1875, 0.9783, 0.1875, 0.5, 0.1875, 0.5, 0.1875, 0.9783, 0.1562, 0.9783, 0.1562, 0.5, 0.1562, 0.5, 0.1562, 0.9783, 0.125, 0.9783, 0.125, 0.5, 0.125, 0.5, 0.125, 0.9783, 0.09375, 0.9783, 0.09375, 0.5, 0.09375, 0.5, 0.09375, 0.9783, 0.0625, 0.9783, 0.0625, 0.5, 0.0625, 0.5, 0.0625, 0.9783, 0.03125, 0.9783, 0.03125, 0.5, 1.0, 0.5, 1.0, 0.9783, 0.9688, 0.9783, 0.9688, 0.5, 0.9688, 0.5, 0.9688, 0.9783, 0.9375, 0.9783, 0.9375, 0.5, 0.75, 0.49, 0.7968, 0.4854, 0.8418, 0.4717, 0.8833, 0.4496, 0.9197, 0.4197, 0.9496, 0.3833, 0.9717, 0.3418, 0.9854, 0.2968, 0.99, 0.25, 0.9854, 0.2032, 0.9717, 0.1582, 0.9496, 0.1167, 0.9197, 0.08029, 0.8833, 0.05045, 0.8418, 0.02827, 0.7968, 0.01461, 0.75, 0.01, 0.7032, 0.01461, 0.6582, 0.02827, 0.6167, 0.05045, 0.5803, 0.08029, 0.5504, 0.1167, 0.5283, 0.1582, 0.5146, 0.2032, 0.51, 0.25, 0.5146, 0.2968, 0.5283, 0.3418, 0.5504, 0.3833, 0.5803, 0.4197, 0.6167, 0.4496, 0.6582, 0.4717, 0.7032, 0.4854, 0.9688, 0.9783, 1.0, 0.9783, 0.9998, 1.0, 0.969, 1.0, 0.2965, 0.4854, 0.2504, 0.49, 0.25, 0.4774, 0.2944, 0.4731, 0.9375, 0.9783, 0.9688, 0.9783, 0.9685, 1.0, 0.9377, 1.0, 0.3415, 0.4718, 0.2972, 0.4853, 0.2944, 0.4731, 0.337, 0.4601, 0.9062, 0.9783, 0.9375, 0.9783, 0.9373, 1.0, 0.9065, 1.0, 0.383, 0.4497, 0.3422, 0.4716, 0.337, 0.4601, 0.3764, 0.4391, 0.875, 0.9783, 0.9062, 0.9783, 0.906, 1.0, 0.8752, 1.0, 0.4194, 0.4199, 0.3836, 0.4493, 0.3764, 0.4391, 0.4108, 0.4108, 0.8438, 0.9783, 0.875, 0.9783, 0.8748, 1.0, 0.844, 1.0, 0.4493, 0.3836, 0.4199, 0.4194, 0.4108, 0.4108, 0.4391, 0.3764, 0.8125, 0.9783, 0.8438, 0.9783, 0.8435, 1.0, 0.8127, 1.0, 0.4716, 0.3422, 0.4497, 0.383, 0.4391, 0.3764, 0.4601, 0.337, 0.7812, 0.9783, 0.8125, 0.9783, 0.8123, 1.0, 0.7815, 1.0, 0.4853, 0.2972, 0.4718, 0.3415, 0.4601, 0.337, 0.4731, 0.2944, 0.75, 0.9783, 0.7812, 0.9783, 0.781, 1.0, 0.7502, 1.0, 0.49, 0.2504, 0.4854, 0.2965, 0.4731, 0.2944, 0.4774, 0.25, 0.7188, 0.9783, 0.75, 0.9783, 0.7498, 1.0, 0.719, 1.0, 0.4854, 0.2035, 0.49, 0.2496, 0.4774, 0.25, 0.4731, 0.2056, 0.6875, 0.9783, 0.7188, 0.9783, 0.7185, 1.0, 0.6877, 1.0, 0.4718, 0.1585, 0.4853, 0.2028, 0.4731, 0.2056, 0.4601, 0.163, 0.6563, 0.9783, 0.6875, 0.9783, 0.6873, 1.0, 0.6565, 1.0, 0.4497, 0.117, 0.4716, 0.1578, 0.4601, 0.163, 0.4391, 0.1236, 0.625, 0.9783, 0.6562, 0.9783, 0.656, 1.0, 0.6252, 1.0, 0.4199, 0.08057, 0.4493, 0.1164, 0.4391, 0.1236, 0.4108, 0.08918, 0.5938, 0.9783, 0.625, 0.9783, 0.6248, 1.0, 0.594, 1.0, 0.3836, 0.05067, 0.4194, 0.08007, 0.4108, 0.08918, 0.3764, 0.06089, 0.5625, 0.9783, 0.5938, 0.9783, 0.5935, 1.0, 0.5627, 1.0, 0.3422, 0.02843, 0.383, 0.05028, 0.3764, 0.06089, 0.337, 0.03988, 0.5312, 0.9783, 0.5625, 0.9783, 0.5623, 1.0, 0.5315, 1.0, 0.2972, 0.01471, 0.3415, 0.02817, 0.337, 0.03988, 0.2944, 0.02693, 0.5, 0.9783, 0.5312, 0.9783, 0.531, 1.0, 0.5002, 1.0, 0.2504, 0.01003, 0.2965, 0.01458, 0.2944, 0.02693, 0.25, 0.02256, 0.4688, 0.9783, 0.5, 0.9783, 0.4998, 1.0, 0.469, 1.0, 0.2035, 0.01458, 0.2496, 0.01003, 0.25, 0.02256, 0.2056, 0.02693, 0.4375, 0.9783, 0.4688, 0.9783, 0.4685, 1.0, 0.4377, 1.0, 0.1585, 0.02817, 0.2028, 0.01471, 0.2056, 0.02693, 0.163, 0.03988, 0.4063, 0.9783, 0.4375, 0.9783, 0.4373, 1.0, 0.4065, 1.0, 0.117, 0.05028, 0.1578, 0.02843, 0.163, 0.03988, 0.1236, 0.06089, 0.375, 0.9783, 0.4062, 0.9783, 0.406, 1.0, 0.3752, 1.0, 0.08057, 0.08007, 0.1164, 0.05067, 0.1236, 0.06089, 0.08918, 0.08918, 0.3438, 0.9783, 0.375, 0.9783, 0.3748, 1.0, 0.344, 1.0, 0.05067, 0.1164, 0.08007, 0.08057, 0.08918, 0.08918, 0.06089, 0.1236, 0.3125, 0.9783, 0.3438, 0.9783, 0.3435, 1.0, 0.3127, 1.0, 0.02843, 0.1578, 0.05028, 0.117, 0.06089, 0.1236, 0.03988, 0.163, 0.2812, 0.9783, 0.3125, 0.9783, 0.3123, 1.0, 0.2815, 1.0, 0.01471, 0.2028, 0.02817, 0.1585, 0.03988, 0.163, 0.02693, 0.2056, 0.25, 0.9783, 0.2812, 0.9783, 0.281, 1.0, 0.2502, 1.0, 0.01003, 0.2496, 0.01458, 0.2035, 0.02693, 0.2056, 0.02256, 0.25, 0.2187, 0.9783, 0.25, 0.9783, 0.2498, 1.0, 0.219, 1.0, 0.01458, 0.2965, 0.01003, 0.2504, 0.02256, 0.25, 0.02693, 0.2944, 0.1875, 0.9783, 0.2188, 0.9783, 0.2185, 1.0, 0.1877, 1.0, 0.02817, 0.3415, 0.01471, 0.2972, 0.02693, 0.2944, 0.03988, 0.337, 0.1562, 0.9783, 0.1875, 0.9783, 0.1873, 1.0, 0.1565, 1.0, 0.05028, 0.383, 0.02843, 0.3422, 0.03988, 0.337, 0.06089, 0.3764, 0.125, 0.9783, 0.1562, 0.9783, 0.156, 1.0, 0.1252, 1.0, 0.08007, 0.4194, 0.05067, 0.3836, 0.06089, 0.3764, 0.08918, 0.4108, 0.09375, 0.9783, 0.125, 0.9783, 0.1248, 1.0, 0.09398, 1.0, 0.1164, 0.4493, 0.08057, 0.4199, 0.08918, 0.4108, 0.1236, 0.4391, 0.0625, 0.9783, 0.09375, 0.9783, 0.09352, 1.0, 0.06273, 1.0, 0.1578, 0.4716, 0.117, 0.4497, 0.1236, 0.4391, 0.163, 0.4601, 0.03125, 0.9783, 0.0625, 0.9783, 0.06227, 1.0, 0.03148, 1.0, 0.2028, 0.4853, 0.1585, 0.4718, 0.163, 0.4601, 0.2056, 0.4731, 0.0, 0.9783, 0.03125, 0.9783, 0.03102, 1.0, 0.0002337, 1.0, 0.2496, 0.49, 0.2035, 0.4854, 0.2056, 0.4731, 0.25, 0.4774, 0.2944, 0.4731, 0.25, 0.4774, 0.2056, 0.4731, 0.163, 0.4601, 0.1236, 0.4391, 0.08918, 0.4108, 0.06089, 0.3764, 0.03988, 0.337, 0.02693, 0.2944, 0.02256, 0.25, 0.02693, 0.2056, 0.03988, 0.163, 0.06089, 0.1236, 0.08918, 0.08918, 0.1236, 0.06089, 0.163, 0.03988, 0.2056, 0.02693, 0.25, 0.02256, 0.2944, 0.02693, 0.337, 0.03988, 0.3764, 0.06089, 0.4108, 0.08918, 0.4391, 0.1236, 0.4601, 0.163, 0.4731, 0.2056, 0.4774, 0.25, 0.4731, 0.2944, 0.4601, 0.337, 0.4391, 0.3764, 0.4108, 0.4108, 0.3764, 0.4391, 0.337, 0.4601, 0.125, 0.6875, 8.941e-08, 0.9375, 0.25, 0.9375, 0.4375, 0.5625, 0.5, 0.6875, 0.375, 0.6875, 0.6562, 0.5, 0.6875, 0.5625, 0.625, 0.5625, 0.6875, 0.5625, 0.6562, 0.5, 0.7188, 0.5, 0.5, 0.5625, 0.5625, 0.5625, 0.5, 0.6875, 0.4375, 0.5625, 0.5, 0.5625, 0.5, 0.6875, 0.5938, 0.5, 0.625, 0.5625, 0.5625, 0.5625, 0.625, 0.5625, 0.5938, 0.5, 0.6562, 0.5, 0.3125, 0.5625, 0.375, 0.6875, 0.25, 0.6875, 0.125, 0.6875, 0.25, 0.6875, 0.25, 0.9375, 0.5312, 0.5, 0.5625, 0.5625, 0.5, 0.5625, 0.375, 0.5625, 0.4375, 0.5625, 0.375, 0.6875, 0.5625, 0.5625, 0.5312, 0.5, 0.5938, 0.5, 0.4687, 0.5, 0.5, 0.5625, 0.4375, 0.5625, 0.3125, 0.5625, 0.375, 0.5625, 0.375, 0.6875, 0.1875, 0.5625, 0.25, 0.6875, 0.125, 0.6875, 0.75, 0.6875, 0.6875, 0.5625, 0.625, 0.6875, 0.875, 0.6875, 0.75, 0.9375, 8.941e-08, 0.9375, 0.5, 0.5625, 0.4687, 0.5, 0.5312, 0.5, 0.25, 0.5625, 0.3125, 0.5625, 0.25, 0.6875, 0.4375, 0.5625, 0.4062, 0.5, 0.4687, 0.5, 0.4062, 0.5, 0.4375, 0.5625, 0.375, 0.5625, 0.1875, 0.5625, 0.25, 0.5625, 0.25, 0.6875, 0.0625, 0.5625, 0.125, 0.6875, 1.0, 0.6875, 0.8125, 0.5625, 0.875, 0.6875, 0.75, 0.6875, 0.875, 0.6875, 2.98e-08, 0.6875, 1.0, 0.9375, 0.375, 0.5625, 0.3437, 0.5, 0.4062, 0.5, 0.2812, 0.5, 0.3125, 0.5625, 0.25, 0.5625, 0.3437, 0.5, 0.375, 0.5625, 0.3125, 0.5625, 0.125, 0.5625, 0.1875, 0.5625, 0.125, 0.6875, 0.3125, 0.5625, 0.2812, 0.5, 0.3437, 0.5, 0.0625, 0.5625, 0.125, 0.5625, 0.125, 0.6875, 0.2187, 0.5, 0.25, 0.5625, 0.1875, 0.5625, 0.25, 0.5625, 0.2187, 0.5, 0.2812, 0.5, 0.375, 0.6875, 0.25, 0.9375, 0.5, 0.9375, 0.9375, 0.5625, 2.98e-08, 0.6875, 0.875, 0.6875, 0.1562, 0.5, 0.1875, 0.5625, 0.125, 0.5625, 0.1875, 0.5625, 0.1562, 0.5, 0.2187, 0.5, 1.0, 0.6875, 8.941e-08, 0.9375, 0.125, 0.6875, 0.9375, 0.5625, 0.0, 0.5625, 1.0, 0.6875, 0.0, 0.5625, 0.0625, 0.5625, 1.0, 0.6875, 0.09375, 0.5, 0.125, 0.5625, 0.0625, 0.5625, 0.75, 0.9375, 0.75, 0.6875, 0.625, 0.6875, 0.125, 0.5625, 0.09375, 0.5, 0.1562, 0.5, 0.25, 0.6875, 0.25, 0.9375, 0.375, 0.6875, 0.03125, 0.5, 0.0625, 0.5625, 0.0, 0.5625, 0.0625, 0.5625, 0.03125, 0.5, 0.09375, 0.5, 0.875, 0.5625, 0.9375, 0.5625, 0.875, 0.6875, 0.9687, 0.5, 1.0, 0.5625, 0.9375, 0.5625, 1.0, 0.5625, 0.9687, 0.5, 0.03125, 0.5, 0.75, 0.6875, 0.75, 0.5625, 0.8125, 0.5625, 0.625, 0.5625, 0.625, 0.6875, 0.6875, 0.5625, 0.25, 0.9375, 8.941e-08, 0.9375, 0.75, 0.9375, 0.5, 0.9375, 0.9062, 0.5, 0.9375, 0.5625, 0.875, 0.5625, 0.25, 0.6875, 0.25, 0.9375, 0.375, 0.6875, 0.9375, 0.5625, 0.9062, 0.5, 0.9687, 0.5, 0.875, 0.6875, 0.75, 0.6875, 0.75, 0.9375, 0.8125, 0.5625, 0.875, 0.5625, 0.875, 0.6875, 0.4375, 0.5625, 0.375, 0.6875, 0.5, 0.6875, 0.8437, 0.5, 0.875, 0.5625, 0.8125, 0.5625, 0.875, 0.5625, 0.8437, 0.5, 0.9062, 0.5, 0.7812, 0.5, 0.8125, 0.5625, 0.75, 0.5625, 0.625, 0.5625, 0.5625, 0.5625, 0.625, 0.6875, 0.7188, 0.5, 0.6875, 0.5625, 0.75, 0.5625, 0.8125, 0.5625, 0.7812, 0.5, 0.8437, 0.5, 0.125, 0.6875, 8.941e-08, 0.9375, 0.25, 0.9375, 0.7812, 0.5, 0.75, 0.5625, 0.7188, 0.5, 0.75, 0.6875, 0.75, 0.5625, 0.6875, 0.5625, 0.125, 0.6875, 0.25, 0.9375, 1.0, 0.9375, 0.5625, 0.5625, 0.5, 0.6875, 0.625, 0.6875, 0.7812, 0.5, 0.7188, 0.5, 0.75, 0.5625, 0.5, 0.6875, 0.5, 0.9375, 0.625, 0.6875, 0.6562, 0.5, 0.625, 0.5625, 0.6875, 0.5625, 0.7188, 0.5, 0.6562, 0.5, 0.6875, 0.5625, 0.5, 0.5625, 0.5, 0.6875, 0.5625, 0.5625, 0.5, 0.5625, 0.4375, 0.5625, 0.5, 0.6875, 0.5938, 0.5, 0.5625, 0.5625, 0.625, 0.5625, 0.6562, 0.5, 0.5938, 0.5, 0.625, 0.5625, 0.3125, 0.5625, 0.25, 0.6875, 0.375, 0.6875, 0.25, 0.6875, 0.125, 0.6875, 0.25, 0.9375, 0.5312, 0.5, 0.5, 0.5625, 0.5625, 0.5625, 0.375, 0.5625, 0.375, 0.6875, 0.4375, 0.5625, 0.5938, 0.5, 0.5312, 0.5, 0.5625, 0.5625, 0.4687, 0.5, 0.4375, 0.5625, 0.5, 0.5625, 0.375, 0.5625, 0.3125, 0.5625, 0.375, 0.6875, 0.1875, 0.5625, 0.125, 0.6875, 0.25, 0.6875, 0.75, 0.6875, 0.6875, 0.5625, 0.625, 0.6875, 0.875, 0.6875, 0.75, 0.9375, 8.941e-08, 0.9375, 0.5312, 0.5, 0.4687, 0.5, 0.5, 0.5625, 0.25, 0.5625, 0.25, 0.6875, 0.3125, 0.5625, 0.4687, 0.5, 0.4062, 0.5, 0.4375, 0.5625, 0.4062, 0.5, 0.375, 0.5625, 0.4375, 0.5625, 0.25, 0.5625, 0.1875, 0.5625, 0.25, 0.6875, 0.0625, 0.5625, 1.0, 0.6875, 0.125, 0.6875, 0.75, 0.9375, 0.75, 0.6875, 0.625, 0.6875, 2.98e-08, 0.6875, 0.875, 0.6875, 8.941e-08, 0.9375, 0.4062, 0.5, 0.3437, 0.5, 0.375, 0.5625, 0.2812, 0.5, 0.25, 0.5625, 0.3125, 0.5625, 0.3437, 0.5, 0.3125, 0.5625, 0.375, 0.5625, 0.125, 0.5625, 0.125, 0.6875, 0.1875, 0.5625, 0.3437, 0.5, 0.2812, 0.5, 0.3125, 0.5625, 0.125, 0.5625, 0.0625, 0.5625, 0.125, 0.6875, 0.2187, 0.5, 0.1875, 0.5625, 0.25, 0.5625, 0.2812, 0.5, 0.2187, 0.5, 0.25, 0.5625, 0.375, 0.6875, 0.25, 0.9375, 0.5, 0.9375, 0.9375, 0.5625, 0.875, 0.6875, 2.98e-08, 0.6875, 0.1562, 0.5, 0.125, 0.5625, 0.1875, 0.5625, 0.2187, 0.5, 0.1562, 0.5, 0.1875, 0.5625, 0.25, 0.9375, 8.941e-08, 0.9375, 0.75, 0.9375, 0.5, 0.9375, 1.0, 0.5625, 0.9375, 0.5625, 2.98e-08, 0.6875, 1.0, 0.5625, 2.98e-08, 0.6875, 0.0625, 0.5625, 0.09375, 0.5, 0.0625, 0.5625, 0.125, 0.5625, 0.8125, 0.5625, 0.75, 0.6875, 0.875, 0.6875, 0.1562, 0.5, 0.09375, 0.5, 0.125, 0.5625, 0.25, 0.6875, 0.375, 0.6875, 0.25, 0.9375, 0.03125, 0.5, 0.0, 0.5625, 0.0625, 0.5625, 0.09375, 0.5, 0.03125, 0.5, 0.0625, 0.5625, 0.875, 0.5625, 0.875, 0.6875, 0.9375, 0.5625, 0.9687, 0.5, 0.9375, 0.5625, 1.0, 0.5625, 0.03125, 0.5, 0.9687, 0.5, 0.0, 0.5625, 0.75, 0.5625, 0.75, 0.6875, 0.8125, 0.5625, 0.625, 0.5625, 0.625, 0.6875, 0.6875, 0.5625, 1.0, 0.6875, 8.941e-08, 0.9375, 0.125, 0.6875, 0.9062, 0.5, 0.875, 0.5625, 0.9375, 0.5625, 0.625, 0.6875, 0.5, 0.9375, 0.75, 0.9375, 0.9687, 0.5, 0.9062, 0.5, 0.9375, 0.5625, 0.875, 0.6875, 0.75, 0.6875, 0.75, 0.9375, 0.875, 0.5625, 0.8125, 0.5625, 0.875, 0.6875, 0.4375, 0.5625, 0.375, 0.6875, 0.5, 0.6875, 0.8437, 0.5, 0.8125, 0.5625, 0.875, 0.5625, 0.9062, 0.5, 0.8437, 0.5, 0.875, 0.5625, 0.7812, 0.5, 0.75, 0.5625, 0.8125, 0.5625, 0.625, 0.5625, 0.5625, 0.5625, 0.625, 0.6875, 0.7188, 0.5, 0.6875, 0.5625, 0.75, 0.5625, 0.8437, 0.5, 0.7812, 0.5, 0.8125, 0.5625, 0.625, 0.5625, 0.6875, 0.5625, 0.625, 0.6875, 0.75, 0.6875, 0.75, 0.5625, 0.6875, 0.5625, 0.75, 0.9375, 0.75, 0.6875, 0.875, 0.6875, 0.5625, 0.5625, 0.5, 0.6875, 0.625, 0.6875, 0.7812, 0.5, 0.7188, 0.5, 0.75, 0.5625, 0.5, 0.6875, 0.625, 0.6875, 0.5, 0.9375, 0.6562, 0.5, 0.625, 0.5625, 0.6875, 0.5625, 0.7188, 0.5, 0.6562, 0.5, 0.6875, 0.5625, 0.5, 0.5625, 0.5, 0.6875, 0.5625, 0.5625, 0.5, 0.5625, 0.4375, 0.5625, 0.5, 0.6875, 0.5938, 0.5, 0.5625, 0.5625, 0.625, 0.5625, 0.6562, 0.5, 0.5938, 0.5, 0.625, 0.5625, 0.3125, 0.5625, 0.25, 0.6875, 0.375, 0.6875, 0.25, 0.6875, 0.125, 0.6875, 0.25, 0.9375, 0.5312, 0.5, 0.5, 0.5625, 0.5625, 0.5625, 0.375, 0.5625, 0.375, 0.6875, 0.4375, 0.5625, 0.5938, 0.5, 0.5312, 0.5, 0.5625, 0.5625, 0.4687, 0.5, 0.4375, 0.5625, 0.5, 0.5625, 0.375, 0.5625, 0.3125, 0.5625, 0.375, 0.6875, 0.1875, 0.5625, 0.125, 0.6875, 0.25, 0.6875, 0.5, 0.9375, 0.75, 0.9375, 1.0, 0.9375, 0.25, 0.9375, 0.875, 0.6875, 1.0, 0.9375, 0.75, 0.9375, 0.5312, 0.5, 0.4687, 0.5, 0.5, 0.5625, 0.25, 0.5625, 0.25, 0.6875, 0.3125, 0.5625, 0.4687, 0.5, 0.4062, 0.5, 0.4375, 0.5625, 0.4062, 0.5, 0.375, 0.5625, 0.4375, 0.5625, 0.25, 0.5625, 0.1875, 0.5625, 0.25, 0.6875, 0.0625, 0.5625, 1.0, 0.6875, 0.125, 0.6875, 0.625, 0.6875, 0.75, 0.6875, 0.75, 0.9375, 2.98e-08, 0.6875, 0.875, 0.6875, 8.941e-08, 0.9375, 0.4062, 0.5, 0.3437, 0.5, 0.375, 0.5625, 0.2812, 0.5, 0.25, 0.5625, 0.3125, 0.5625, 0.3437, 0.5, 0.3125, 0.5625, 0.375, 0.5625, 0.125, 0.5625, 0.125, 0.6875, 0.1875, 0.5625, 0.3437, 0.5, 0.2812, 0.5, 0.3125, 0.5625, 0.125, 0.5625, 0.0625, 0.5625, 0.125, 0.6875, 0.2187, 0.5, 0.1875, 0.5625, 0.25, 0.5625, 0.625, 0.6875, 0.5, 0.9375, 0.75, 0.9375, 0.2812, 0.5, 0.2187, 0.5, 0.25, 0.5625, 0.375, 0.6875, 0.5, 0.9375, 0.25, 0.9375, 0.9375, 0.5625, 0.875, 0.6875, 2.98e-08, 0.6875, 0.1562, 0.5, 0.125, 0.5625, 0.1875, 0.5625, 0.2187, 0.5, 0.1562, 0.5, 0.1875, 0.5625, 1.0, 0.6875, 0.125, 0.6875, 1.0, 0.9375, 1.0, 0.5625, 0.9375, 0.5625, 2.98e-08, 0.6875, 1.0, 0.5625, 2.98e-08, 0.6875, 0.0625, 0.5625, 0.09375, 0.5, 0.0625, 0.5625, 0.125, 0.5625, 0.8125, 0.5625, 0.75, 0.6875, 0.875, 0.6875, 0.1562, 0.5, 0.09375, 0.5, 0.125, 0.5625, 0.375, 0.6875, 0.5, 0.9375, 0.25, 0.9375, 0.03125, 0.5, 0.0, 0.5625, 0.0625, 0.5625, 0.09375, 0.5, 0.03125, 0.5, 0.0625, 0.5625, 0.875, 0.5625, 0.875, 0.6875, 0.9375, 0.5625, 0.9687, 0.5, 0.9375, 0.5625, 1.0, 0.5625, 0.03125, 0.5, 0.9687, 0.5, 0.0, 0.5625, 0.75, 0.5625, 0.75, 0.6875, 0.8125, 0.5625, 0.6875, 0.5625, 0.75, 0.5625, 0.75, 0.6875, 0.6875, 0.5625, 0.75, 0.6875, 0.625, 0.6875, 0.9062, 0.5, 0.875, 0.5625, 0.9375, 0.5625, 0.5, 0.9375, 0.75, 0.9375, 1.0, 0.9375, 0.25, 0.9375, 0.9687, 0.5, 0.9062, 0.5, 0.9375, 0.5625, 0.625, 0.5625, 0.6875, 0.5625, 0.625, 0.6875, 0.875, 0.5625, 0.8125, 0.5625, 0.875, 0.6875, 0.375, 0.6875, 0.5, 0.6875, 0.5, 0.9375, 0.8437, 0.5, 0.8125, 0.5625, 0.875, 0.5625, 0.9062, 0.5, 0.8437, 0.5, 0.875, 0.5625, 0.625, 0.6875, 0.75, 0.9375, 0.5, 0.9375, 0.7812, 0.5, 0.75, 0.5625, 0.8125, 0.5625, 0.5625, 0.5625, 0.625, 0.6875, 0.5, 0.6875, 0.7188, 0.5, 0.75, 0.5625, 0.6875, 0.5625, 1.0, 0.6875, 0.125, 0.6875, 1.0, 0.9375, 0.8437, 0.5, 0.7812, 0.5, 0.8125, 0.5625, 0.5625, 0.5625, 0.625, 0.5625, 0.625, 0.6875, 0.625, 0.6875, 0.75, 0.9375, 0.5, 0.9375, 0.4375, 0.5625, 0.5, 0.6875, 0.375, 0.6875, 0.375, 0.6875, 0.5, 0.6875, 0.5, 0.9375, 0.6562, 0.5, 0.6875, 0.5625, 0.625, 0.5625, 0.6875, 0.5625, 0.6562, 0.5, 0.7188, 0.5, 0.5, 0.5625, 0.5625, 0.5625, 0.5, 0.6875, 0.4375, 0.5625, 0.5, 0.5625, 0.5, 0.6875, 0.5938, 0.5, 0.625, 0.5625, 0.5625, 0.5625, 0.625, 0.5625, 0.5938, 0.5, 0.6562, 0.5, 0.3125, 0.5625, 0.375, 0.6875, 0.25, 0.6875, 0.125, 0.6875, 0.25, 0.9375, 1.0, 0.9375, 0.125, 0.6875, 0.25, 0.6875, 0.25, 0.9375, 0.5312, 0.5, 0.5625, 0.5625, 0.5, 0.5625, 0.375, 0.5625, 0.4375, 0.5625, 0.375, 0.6875, 0.5625, 0.5625, 0.5312, 0.5, 0.5938, 0.5, 0.4687, 0.5, 0.5, 0.5625, 0.4375, 0.5625, 0.3125, 0.5625, 0.375, 0.5625, 0.375, 0.6875, 0.1875, 0.5625, 0.25, 0.6875, 0.125, 0.6875, 0.625, 0.6875, 0.75, 0.6875, 0.75, 0.9375, 0.5, 0.5625, 0.4687, 0.5, 0.5312, 0.5, 0.25, 0.5625, 0.3125, 0.5625, 0.25, 0.6875, 0.4375, 0.5625, 0.4062, 0.5, 0.4687, 0.5, 0.4062, 0.5, 0.4375, 0.5625, 0.375, 0.5625, 0.1875, 0.5625, 0.25, 0.5625, 0.25, 0.6875, 0.0625, 0.5625, 0.125, 0.6875, 1.0, 0.6875, 0.8125, 0.5625, 0.875, 0.6875, 0.75, 0.6875, 0.875, 0.6875, 2.98e-08, 0.6875, 1.0, 0.9375, 0.375, 0.5625, 0.3437, 0.5, 0.4062, 0.5, 0.2812, 0.5, 0.3125, 0.5625, 0.25, 0.5625, 0.3437, 0.5, 0.375, 0.5625, 0.3125, 0.5625, 0.125, 0.5625, 0.1875, 0.5625, 0.125, 0.6875, 0.3125, 0.5625, 0.2812, 0.5, 0.3437, 0.5, 0.0625, 0.5625, 0.125, 0.5625, 0.125, 0.6875, 0.2187, 0.5, 0.25, 0.5625, 0.1875, 0.5625, 0.25, 0.5625, 0.2187, 0.5, 0.2812, 0.5, 0.9375, 0.5625, 2.98e-08, 0.6875, 0.875, 0.6875, 0.1562, 0.5, 0.1875, 0.5625, 0.125, 0.5625, 0.1875, 0.5625, 0.1562, 0.5, 0.2187, 0.5, 0.9375, 0.5625, 0.0, 0.5625, 1.0, 0.6875, 0.0, 0.5625, 0.0625, 0.5625, 1.0, 0.6875, 0.09375, 0.5, 0.125, 0.5625, 0.0625, 0.5625, 0.875, 0.6875, 1.0, 0.9375, 0.75, 0.9375, 0.125, 0.5625, 0.09375, 0.5, 0.1562, 0.5, 0.5, 0.6875, 0.625, 0.6875, 0.5, 0.9375, 0.03125, 0.5, 0.0625, 0.5625, 0.0, 0.5625, 0.0625, 0.5625, 0.03125, 0.5, 0.09375, 0.5, 0.875, 0.5625, 0.9375, 0.5625, 0.875, 0.6875, 0.9687, 0.5, 1.0, 0.5625, 0.9375, 0.5625, 1.0, 0.5625, 0.9687, 0.5, 0.03125, 0.5, 0.75, 0.6875, 0.75, 0.5625, 0.8125, 0.5625, 0.25, 0.6875, 0.375, 0.6875, 0.25, 0.9375, 0.9062, 0.5, 0.9375, 0.5625, 0.875, 0.5625, 0.6875, 0.5625, 0.75, 0.6875, 0.625, 0.6875, 0.9375, 0.5625, 0.9062, 0.5, 0.9687, 0.5, 0.75, 0.9375, 0.75, 0.6875, 0.875, 0.6875, 0.8125, 0.5625, 0.875, 0.5625, 0.875, 0.6875, 0.5, 0.6875, 0.375, 0.6875, 0.5, 0.9375, 0.8437, 0.5, 0.875, 0.5625, 0.8125, 0.5625, 0.875, 0.5625, 0.8437, 0.5, 0.9062, 0.5, 0.6875, 0.5625, 0.75, 0.5625, 0.75, 0.6875, 0.7812, 0.5, 0.8125, 0.5625, 0.75, 0.5625, 0.5, 0.6875, 0.5, 0.9375, 0.625, 0.6875, 0.5, 0.6875, 0.375, 0.6875, 0.5, 0.9375, 0.8125, 0.5625, 0.7812, 0.5, 0.8437, 0.5, 0.5625, 0.5625, 0.625, 0.6875, 0.5, 0.6875, 0.7812, 0.5, 0.75, 0.5625, 0.7188, 0.5, 0.5625, 0.5625, 0.625, 0.5625, 0.625, 0.6875, 0.7188, 0.5, 0.75, 0.5625, 0.6875, 0.5625, 0.375, 0.0, 0.625, 0.0, 0.625, 0.25, 0.375, 0.25, 0.375, 0.25, 0.625, 0.25, 0.625, 0.5, 0.375, 0.5, 0.375, 0.5, 0.625, 0.5, 0.625, 0.75, 0.375, 0.75, 0.375, 0.75, 0.625, 0.75, 0.625, 1.0, 0.375, 1.0, 0.125, 0.5, 0.375, 0.5, 0.375, 0.75, 0.125, 0.75, 0.625, 0.5, 0.875, 0.5, 0.875, 0.75, 0.625, 0.75, 0.375, 0.0, 0.375, 0.25, 0.625, 0.25, 0.625, 0.0, 0.375, 0.25, 0.375, 0.5, 0.625, 0.5, 0.625, 0.25, 0.375, 0.5, 0.375, 0.75, 0.625, 0.75, 0.625, 0.5, 0.375, 0.75, 0.375, 1.0, 0.625, 1.0, 0.625, 0.75, 0.125, 0.5, 0.125, 0.75, 0.375, 0.75, 0.375, 0.5, 0.625, 0.5, 0.625, 0.75, 0.875, 0.75, 0.875, 0.5])
me_x.use_remesh_fix_poles = True
me_x.use_remesh_preserve_attributes = False
me_x.update()

# ---- objects
ob_6x6 = bpy.data.objects.new('6x6按钮', me_x)

# ---- transforms, parenting, visibility, modifiers, constraints
ob_6x6.location = (0.0, 0.0, 0.0)
ob_6x6.scale = (3.075, 3.075, 1.7)

# ---- collection membership
scene.collection.objects.link(ob_6x6)

# ---- scene / render settings (as saved in the file)
scene.frame_start = 1; scene.frame_end = 250; scene.frame_set(5)
scene.render.engine = 'BLENDER_EEVEE_NEXT'
scene.cycles.use_denoising = False
scene.cycles.samples = 128
scene.cycles.sampling_pattern = 'TABULATED_SOBOL'
scene.cycles.use_adaptive_sampling = False
scene.cycles.use_light_tree = False
scene.view_settings.view_transform = 'Filmic'
bpy.context.view_layer.update()

# ---- added for rendering (the .blend has no active camera and no usable light): camera, sun
cam_auto = bpy.data.cameras.new('AutoCamera')
cam_auto.lens = 50.0
cam_auto.sensor_width = 36.0
cam_auto.clip_end = 1000.0
ob_auto_camera = bpy.data.objects.new('AutoCamera', cam_auto)
scene.collection.objects.link(ob_auto_camera)
ob_auto_camera.location = (11.239, -13.4868, 8.10242)
ob_auto_camera.rotation_euler = (1.09748, -7.21219e-08, 0.694738)
scene.camera = ob_auto_camera
light_auto_sun = bpy.data.lights.new('AutoSun', 'SUN')
light_auto_sun.energy = 3.0
light_auto_sun.angle = 0.0523599
ob_auto_sun = bpy.data.objects.new('AutoSun', light_auto_sun)
scene.collection.objects.link(ob_auto_sun)
ob_auto_sun.rotation_euler = (0.872665, 0.174533, 0.523599)
bpy.context.view_layer.update()
